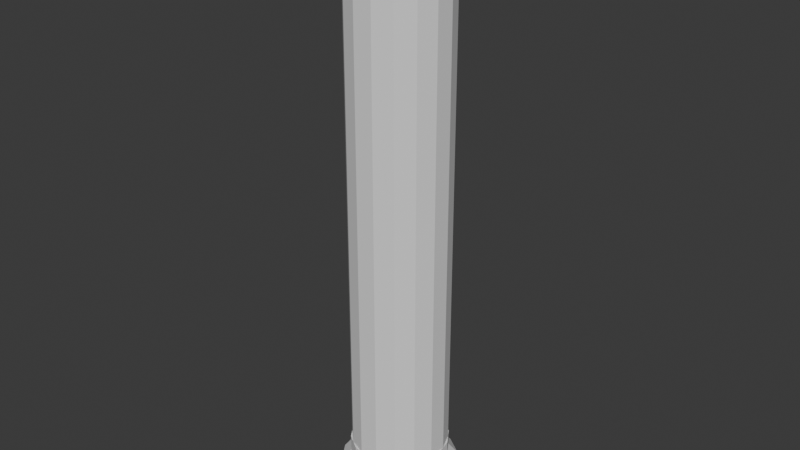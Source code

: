 # Source: temple_pillar.blend  (saved by Blender 4.3.34; exported with 4.5.12 LTS)
import bpy
from mathutils import Matrix  # noqa: F401  (used for matrix-valued properties, if any)

bpy.ops.wm.read_factory_settings(use_empty=True)
scene = bpy.context.scene
scene.name = 'Scene'

# ---- world
world_world = bpy.data.worlds.new('World'); scene.world = world_world
world_world.use_nodes = True; world_world.node_tree.nodes.clear()
_N = world_world.node_tree.nodes; _L = world_world.node_tree.links
n0 = _N.new('ShaderNodeOutputWorld'); n0.name = 'World Output'; n0.location = (300, 300)
n1 = _N.new('ShaderNodeBackground'); n1.name = 'Background'; n1.location = (10, 300)
n1.inputs[0].default_value = (0.05088, 0.05088, 0.05088, 1.0)
_L.new(n1.outputs[0], n0.inputs[0])
n0.is_active_output = True
world_world.color = (0.05088, 0.05088, 0.05088)
world_world.sun_shadow_jitter_overblur = 0.0

# ---- meshes
me_cylinder = bpy.data.meshes.new('Cylinder')
me_cylinder.from_pydata([(0.0, 1.0, -5.0), (0.0, 1.0, 5.0), (0.3827, 0.9239, -5.0), (0.3827, 0.9239, 5.0), (0.7071, 0.7071, -5.0), (0.7071, 0.7071, 5.0), (0.9239, 0.3827, -5.0), (0.9239, 0.3827, 5.0), (1.0, 0.0, -5.0), (1.0, 0.0, 5.0), (0.9239, -0.3827, -5.0), (0.9239, -0.3827, 5.0), (0.7071, -0.7071, -5.0), (0.7071, -0.7071, 5.0), (0.3827, -0.9239, -5.0), (0.3827, -0.9239, 5.0), (0.0, -1.0, -5.0), (0.0, -1.0, 5.0), (-0.3827, -0.9239, -5.0), (-0.3827, -0.9239, 5.0), (-0.7071, -0.7071, -5.0), (-0.7071, -0.7071, 5.0), (-0.9239, -0.3827, -5.0), (-0.9239, -0.3827, 5.0), (-1.0, 0.0, -5.0), (-1.0, 0.0, 5.0), (-0.9239, 0.3827, -5.0), (-0.9239, 0.3827, 5.0), (-0.7071, 0.7071, -5.0), (-0.7071, 0.7071, 5.0), (-0.3827, 0.9239, -5.0), (-0.3827, 0.9239, 5.0), (-1.118e-09, 1.2, -5.25), (0.4592, 1.109, -5.25), (0.4592, 1.109, 5.25), (-1.118e-09, 1.2, 5.25), (0.8485, 0.8485, -5.25), (0.8485, 0.8485, 5.25), (1.109, 0.4592, -5.25), (1.109, 0.4592, 5.25), (1.2, -1.49e-09, -5.25), (1.2, -1.49e-09, 5.25), (1.109, -0.4592, -5.25), (1.109, -0.4592, 5.25), (0.8485, -0.8485, -5.25), (0.8485, -0.8485, 5.25), (0.4592, -1.109, -5.25), (0.4592, -1.109, 5.25), (-1.118e-09, -1.2, -5.25), (-1.118e-09, -1.2, 5.25), (-0.4592, -1.109, -5.25), (-0.4592, -1.109, 5.25), (-0.8485, -0.8485, -5.25), (-0.8485, -0.8485, 5.25), (-1.109, -0.4592, -5.25), (-1.109, -0.4592, 5.25), (-1.2, -1.49e-09, -5.25), (-1.2, -1.49e-09, 5.25), (-1.109, 0.4592, -5.25), (-1.109, 0.4592, 5.25), (-0.8485, 0.8485, -5.25), (-0.8485, 0.8485, 5.25), (-0.4592, 1.109, -5.25), (-0.4592, 1.109, 5.25), (-1.118e-09, 1.2, -5.775), (0.4592, 1.109, -5.775), (0.4592, 1.109, 5.775), (-1.118e-09, 1.2, 5.775), (0.8485, 0.8485, -5.775), (0.8485, 0.8485, 5.775), (1.109, 0.4592, -5.775), (1.109, 0.4592, 5.775), (1.2, -1.49e-09, -5.775), (1.2, -1.49e-09, 5.775), (1.109, -0.4592, -5.775), (1.109, -0.4592, 5.775), (0.8485, -0.8485, -5.775), (0.8485, -0.8485, 5.775), (0.4592, -1.109, -5.775), (0.4592, -1.109, 5.775), (-1.118e-09, -1.2, -5.775), (-1.118e-09, -1.2, 5.775), (-0.4592, -1.109, -5.775), (-0.4592, -1.109, 5.775), (-0.8485, -0.8485, -5.775), (-0.8485, -0.8485, 5.775), (-1.109, -0.4592, -5.775), (-1.109, -0.4592, 5.775), (-1.2, -1.49e-09, -5.775), (-1.2, -1.49e-09, 5.775), (-1.109, 0.4592, -5.775), (-1.109, 0.4592, 5.775), (-0.8485, 0.8485, -5.775), (-0.8485, 0.8485, 5.775), (-0.4592, 1.109, -5.775), (-0.4592, 1.109, 5.775), (-2.719e-09, 1.32, -5.825), (0.5051, 1.22, -5.825), (0.9334, 0.9334, -5.825), (1.22, 0.5051, -5.825), (1.32, -1.639e-09, -5.825), (1.22, -0.5051, -5.825), (0.9334, -0.9334, -5.825), (0.5051, -1.22, -5.825), (-2.719e-09, -1.32, -5.825), (-0.5051, -1.22, -5.825), (-0.9334, -0.9334, -5.825), (-1.22, -0.5051, -5.825), (-1.32, -1.639e-09, -5.825), (-1.22, 0.5051, -5.825), (-0.9334, 0.9334, -5.825), (-0.5051, 1.22, -5.825), (-2.719e-09, 1.32, -5.925), (0.5051, 1.22, -5.925), (0.9334, 0.9334, -5.925), (1.22, 0.5051, -5.925), (1.32, -1.639e-09, -5.925), (1.22, -0.5051, -5.925), (0.9334, -0.9334, -5.925), (0.5051, -1.22, -5.925), (-2.719e-09, -1.32, -5.925), (-0.5051, -1.22, -5.925), (-0.9334, -0.9334, -5.925), (-1.22, -0.5051, -5.925), (-1.32, -1.639e-09, -5.925), (-1.22, 0.5051, -5.925), (-0.9334, 0.9334, -5.925), (-0.5051, 1.22, -5.925), (0.5051, 1.22, 6.025), (-6.966e-09, 1.32, 6.025), (0.9334, 0.9334, 6.025), (1.22, 0.5051, 6.025), (1.32, -2.98e-10, 6.025), (1.22, -0.5051, 6.025), (0.9334, -0.9334, 6.025), (0.5051, -1.22, 6.025), (-6.966e-09, -1.32, 6.025), (-0.5051, -1.22, 6.025), (-0.9334, -0.9334, 6.025), (-1.22, -0.5051, 6.025), (-1.32, -2.98e-10, 6.025), (-1.22, 0.5051, 6.025), (-0.9334, 0.9334, 6.025), (-0.5051, 1.22, 6.025), (0.5051, 1.22, 6.125), (-6.966e-09, 1.32, 6.125), (0.9334, 0.9334, 6.125), (1.22, 0.5051, 6.125), (1.32, -2.98e-10, 6.125), (1.22, -0.5051, 6.125), (0.9334, -0.9334, 6.125), (0.5051, -1.22, 6.125), (-6.966e-09, -1.32, 6.125), (-0.5051, -1.22, 6.125), (-0.9334, -0.9334, 6.125), (-1.22, -0.5051, 6.125), (-1.32, -2.98e-10, 6.125), (-1.22, 0.5051, 6.125), (-0.9334, 0.9334, 6.125), (-0.5051, 1.22, 6.125), (0.0, 1.0, -4.667), (0.0, 1.0, 4.667), (0.3827, 0.9239, 4.667), (0.3827, 0.9239, -4.667), (0.7071, 0.7071, 4.667), (0.7071, 0.7071, -4.667), (0.9239, 0.3827, 4.667), (0.9239, 0.3827, -4.667), (1.0, 0.0, 4.667), (1.0, 0.0, -4.667), (0.9239, -0.3827, 4.667), (0.9239, -0.3827, -4.667), (0.7071, -0.7071, 4.667), (0.7071, -0.7071, -4.667), (0.3827, -0.9239, 4.667), (0.3827, -0.9239, -4.667), (0.0, -1.0, 4.667), (0.0, -1.0, -4.667), (-0.3827, -0.9239, 4.667), (-0.3827, -0.9239, -4.667), (-0.7071, -0.7071, 4.667), (-0.7071, -0.7071, -4.667), (-0.9239, -0.3827, 4.667), (-0.9239, -0.3827, -4.667), (-1.0, 0.0, 4.667), (-1.0, 0.0, -4.667), (-0.9239, 0.3827, 4.667), (-0.9239, 0.3827, -4.667), (-0.7071, 0.7071, 4.667), (-0.7071, 0.7071, -4.667), (-0.3827, 0.9239, 4.667), (-0.3827, 0.9239, -4.667), (-0.4822, -1.164, -5.8), (-1.919e-09, -1.26, -5.8), (-1.164, 0.4822, -5.8), (-1.26, -1.565e-09, -5.8), (0.891, 0.891, -5.8), (0.4822, 1.164, -5.8), (0.891, -0.891, -5.8), (1.164, -0.4822, -5.8), (-0.891, -0.891, -5.8), (-0.891, 0.891, -5.8), (1.164, 0.4822, -5.8), (0.4822, -1.164, -5.8), (-1.164, -0.4822, -5.8), (-0.4822, 1.164, -5.8), (1.26, -1.565e-09, -5.8), (-1.919e-09, 1.26, -5.8), (-0.1913, 0.9619, -4.667), (-0.1913, 0.9619, 4.667), (-0.5449, 0.8155, -4.667), (-0.5449, 0.8155, 4.667), (-0.8155, 0.5449, -4.667), (-0.8155, 0.5449, 4.667), (-0.9619, 0.1913, -4.667), (-0.9619, 0.1913, 4.667), (-0.9619, -0.1913, -4.667), (-0.9619, -0.1913, 4.667), (-0.8155, -0.5449, -4.667), (-0.8155, -0.5449, 4.667), (-0.5449, -0.8155, -4.667), (-0.5449, -0.8155, 4.667), (-0.1913, -0.9619, -4.667), (-0.1913, -0.9619, 4.667), (0.1913, -0.9619, -4.667), (0.1913, -0.9619, 4.667), (0.5449, -0.8155, -4.667), (0.5449, -0.8155, 4.667), (0.8155, -0.5449, -4.667), (0.8155, -0.5449, 4.667), (0.9619, -0.1913, -4.667), (0.9619, -0.1913, 4.667), (0.9619, 0.1913, -4.667), (0.9619, 0.1913, 4.667), (0.8155, 0.5449, -4.667), (0.8155, 0.5449, 4.667), (0.5449, 0.8155, -4.667), (0.5449, 0.8155, 4.667), (0.1913, 0.9619, -4.667), (0.1913, 0.9619, 4.667)], [], [(7, 166, 235, 164, 5), (9, 168, 233, 166, 7), (11, 170, 231, 168, 9), (13, 172, 229, 170, 11), (15, 174, 227, 172, 13), (17, 176, 225, 174, 15), (19, 178, 223, 176, 17), (21, 180, 221, 178, 19), (23, 182, 219, 180, 21), (25, 184, 217, 182, 23), (27, 186, 215, 184, 25), (29, 188, 213, 186, 27), (31, 190, 211, 188, 29), (1, 161, 209, 190, 31), (33, 2, 4, 36), (53, 21, 19, 51), (66, 34, 35, 67), (45, 13, 11, 43), (63, 31, 29, 61), (65, 33, 36, 68), (52, 20, 22, 54), (37, 5, 3, 34), (55, 23, 21, 53), (44, 12, 14, 46), (62, 30, 0, 32), (47, 15, 13, 45), (35, 1, 31, 63), (36, 4, 6, 38), (54, 22, 24, 56), (39, 7, 5, 37), (57, 25, 23, 55), (46, 14, 16, 48), (38, 6, 8, 40), (49, 17, 15, 47), (41, 9, 7, 39), (56, 24, 26, 58), (59, 27, 25, 57), (48, 16, 18, 50), (40, 8, 10, 42), (51, 19, 17, 49), (43, 11, 9, 41), (32, 0, 2, 33), (61, 29, 27, 59), (90, 58, 60, 92), (50, 18, 20, 52), (80, 82, 192, 193), (34, 3, 1, 35), (129, 67, 95, 143), (81, 49, 47, 79), (60, 28, 30, 62), (95, 63, 61, 93), (193, 192, 105, 104), (92, 60, 62, 94), (80, 48, 50, 82), (69, 37, 34, 66), (94, 62, 32, 64), (83, 51, 49, 81), (68, 36, 38, 70), (67, 35, 63, 95), (82, 50, 52, 84), (71, 39, 37, 69), (70, 38, 40, 72), (85, 53, 51, 83), (84, 52, 54, 86), (73, 41, 39, 71), (87, 55, 53, 85), (72, 40, 42, 74), (86, 54, 56, 88), (75, 43, 41, 73), (89, 57, 55, 87), (74, 42, 44, 76), (88, 56, 58, 90), (77, 45, 43, 75), (91, 59, 57, 89), (76, 44, 46, 78), (64, 32, 33, 65), (79, 47, 45, 77), (93, 61, 59, 91), (90, 92, 201, 194), (123, 107, 108, 124), (148, 132, 131, 147), (88, 90, 194, 195), (133, 75, 73, 132), (124, 108, 109, 125), (195, 194, 109, 108), (65, 68, 196, 197), (197, 196, 98, 97), (74, 76, 198, 199), (199, 198, 102, 101), (82, 84, 200, 192), (192, 200, 106, 105), (68, 70, 202, 196), (194, 201, 110, 109), (113, 114, 115, 116, 117, 118, 119, 120, 121, 122, 123, 124, 125, 126, 127, 112), (196, 202, 99, 98), (76, 78, 203, 198), (198, 203, 103, 102), (84, 86, 204, 200), (200, 204, 107, 106), (92, 94, 205, 201), (201, 205, 111, 110), (70, 72, 206, 202), (202, 206, 100, 99), (78, 80, 193, 203), (203, 193, 104, 103), (86, 88, 195, 204), (204, 195, 108, 107), (64, 65, 197, 207), (207, 197, 97, 96), (94, 64, 207, 205), (205, 207, 96, 111), (72, 74, 199, 206), (206, 199, 101, 100), (125, 109, 110, 126), (116, 100, 101, 117), (117, 101, 102, 118), (118, 102, 103, 119), (212, 189, 28, 26, 187), (126, 110, 111, 127), (119, 103, 104, 120), (112, 96, 97, 113), (127, 111, 96, 112), (120, 104, 105, 121), (113, 97, 98, 114), (121, 105, 106, 122), (114, 98, 99, 115), (122, 106, 107, 123), (115, 99, 100, 116), (208, 160, 0, 30, 191), (210, 191, 30, 28, 189), (137, 83, 81, 136), (141, 91, 89, 140), (130, 69, 66, 128), (134, 77, 75, 133), (138, 85, 83, 137), (142, 93, 91, 141), (131, 71, 69, 130), (135, 79, 77, 134), (139, 87, 85, 138), (143, 95, 93, 142), (132, 73, 71, 131), (136, 81, 79, 135), (140, 89, 87, 139), (128, 66, 67, 129), (149, 133, 132, 148), (145, 159, 158, 157, 156, 155, 154, 153, 152, 151, 150, 149, 148, 147, 146, 144), (156, 140, 139, 155), (157, 141, 140, 156), (150, 134, 133, 149), (158, 142, 141, 157), (151, 135, 134, 150), (159, 143, 142, 158), (152, 136, 135, 151), (144, 128, 129, 145), (145, 129, 143, 159), (58, 26, 28, 60), (187, 214, 212), (153, 137, 136, 152), (189, 212, 210), (191, 210, 208), (146, 130, 128, 144), (239, 238, 208, 209), (163, 238, 236), (154, 138, 137, 153), (165, 236, 234), (167, 234, 232), (147, 131, 130, 146), (169, 232, 230), (171, 230, 228), (155, 139, 138, 154), (173, 228, 226), (175, 226, 224), (177, 224, 222), (179, 222, 220), (238, 160, 208), (181, 220, 218), (183, 218, 216), (214, 187, 26, 24, 185), (239, 162, 237), (211, 190, 209), (42, 10, 12, 44), (161, 239, 209), (213, 188, 211), (216, 185, 24, 22, 183), (238, 239, 237, 236), (215, 186, 213), (218, 183, 22, 20, 181), (236, 237, 235, 234), (217, 184, 215), (220, 181, 20, 18, 179), (234, 235, 233, 232), (219, 182, 217), (222, 179, 18, 16, 177), (232, 233, 231, 230), (221, 180, 219), (224, 177, 16, 14, 175), (230, 231, 229, 228), (223, 178, 221), (226, 175, 14, 12, 173), (228, 229, 227, 226), (225, 176, 223), (228, 173, 12, 10, 171), (226, 227, 225, 224), (227, 174, 225), (230, 171, 10, 8, 169), (224, 225, 223, 222), (229, 172, 227), (232, 169, 8, 6, 167), (222, 223, 221, 220), (231, 170, 229), (234, 167, 6, 4, 165), (220, 221, 219, 218), (233, 168, 231), (236, 165, 4, 2, 163), (218, 219, 217, 216), (235, 166, 233), (238, 163, 2, 0, 160), (216, 217, 215, 214), (237, 164, 235), (3, 162, 239, 161, 1), (214, 215, 213, 212), (185, 216, 214), (210, 211, 209, 208), (212, 213, 211, 210), (5, 164, 237, 162, 3), (78, 46, 48, 80)])
_k = set([(0, 2), (0, 30), (1, 3), (1, 31), (2, 4), (3, 5), (4, 6), (5, 7), (6, 8), (7, 9), (8, 10), (9, 11), (10, 12), (11, 13), (12, 14), (13, 15), (14, 16), (15, 17), (16, 18), (17, 19), (18, 20), (19, 21), (20, 22), (21, 23), (22, 24), (23, 25), (24, 26), (25, 27), (26, 28), (27, 29), (28, 30), (29, 31), (32, 33), (32, 62), (33, 36), (34, 35), (34, 37), (35, 63), (36, 38), (37, 39), (38, 40), (39, 41), (40, 42), (41, 43), (42, 44), (43, 45), (44, 46), (45, 47), (46, 48), (47, 49), (48, 50), (49, 51), (50, 52), (51, 53), (52, 54), (53, 55), (54, 56), (55, 57), (56, 58), (57, 59), (58, 60), (59, 61), (60, 62), (61, 63), (64, 65), (64, 94), (65, 68), (66, 67), (66, 69), (67, 95), (68, 70), (69, 71), (70, 72), (71, 73), (72, 74), (73, 75), (74, 76), (75, 77), (76, 78), (77, 79), (78, 80), (79, 81), (80, 82), (81, 83), (82, 84), (83, 85), (84, 86), (85, 87), (86, 88), (87, 89), (88, 90), (89, 91), (90, 92), (91, 93), (92, 94), (93, 95), (96, 97), (96, 111), (97, 98), (98, 99), (99, 100), (100, 101), (101, 102), (102, 103), (103, 104), (104, 105), (105, 106), (106, 107), (107, 108), (108, 109), (109, 110), (110, 111), (112, 113), (112, 127), (113, 114), (114, 115), (115, 116), (116, 117), (117, 118), (118, 119), (119, 120), (120, 121), (121, 122), (122, 123), (123, 124), (124, 125), (125, 126), (126, 127), (128, 129), (128, 130), (129, 143), (130, 131), (131, 132), (132, 133), (133, 134), (134, 135), (135, 136), (136, 137), (137, 138), (138, 139), (139, 140), (140, 141), (141, 142), (142, 143), (144, 145), (144, 146), (145, 159), (146, 147), (147, 148), (148, 149), (149, 150), (150, 151), (151, 152), (152, 153), (153, 154), (154, 155), (155, 156), (156, 157), (157, 158), (158, 159)])
me_cylinder.attributes.new('sharp_edge', 'BOOLEAN', 'EDGE').data.foreach_set('value', [ (min(e.vertices), max(e.vertices)) in _k for e in me_cylinder.edges])
_uv = me_cylinder.uv_layers.new(name='UVMap')
_uv.uv.foreach_set('vector', [0.8125, 1.0, 0.8125, 0.9833, 0.8438, 0.9833, 0.875, 0.9833, 0.875, 1.0, 0.75, 1.0, 0.75, 0.9833, 0.7812, 0.9833, 0.8125, 0.9833, 0.8125, 1.0, 0.6875, 1.0, 0.6875, 0.9833, 0.7188, 0.9833, 0.75, 0.9833, 0.75, 1.0, 0.625, 1.0, 0.625, 0.9833, 0.6562, 0.9833, 0.6875, 0.9833, 0.6875, 1.0, 0.5625, 1.0, 0.5625, 0.9833, 0.5938, 0.9833, 0.625, 0.9833, 0.625, 1.0, 0.5, 1.0, 0.5, 0.9833, 0.5312, 0.9833, 0.5625, 0.9833, 0.5625, 1.0, 0.4375, 1.0, 0.4375, 0.9833, 0.4688, 0.9833, 0.5, 0.9833, 0.5, 1.0, 0.375, 1.0, 0.375, 0.9833, 0.4062, 0.9833, 0.4375, 0.9833, 0.4375, 1.0, 0.3125, 1.0, 0.3125, 0.9833, 0.3438, 0.9833, 0.375, 0.9833, 0.375, 1.0, 0.25, 1.0, 0.25, 0.9833, 0.2812, 0.9833, 0.3125, 0.9833, 0.3125, 1.0, 0.1875, 1.0, 0.1875, 0.9833, 0.2188, 0.9833, 0.25, 0.9833, 0.25, 1.0, 0.125, 1.0, 0.125, 0.9833, 0.1562, 0.9833, 0.1875, 0.9833, 0.1875, 1.0, 0.0625, 1.0, 0.0625, 0.9833, 0.09375, 0.9833, 0.125, 0.9833, 0.125, 1.0, 0.0, 1.0, 0.0, 0.9833, 0.03125, 0.9833, 0.0625, 0.9833, 0.0625, 1.0, 0.9375, 0.5, 0.9375, 0.5, 0.875, 0.5, 0.875, 0.5, 0.375, 1.0, 0.375, 1.0, 0.4375, 1.0, 0.4375, 1.0, 0.9375, 1.0, 0.9375, 1.0, 1.0, 1.0, 1.0, 1.0, 0.625, 1.0, 0.625, 1.0, 0.6875, 1.0, 0.6875, 1.0, 0.0625, 1.0, 0.0625, 1.0, 0.125, 1.0, 0.125, 1.0, 0.9375, 0.5, 0.9375, 0.5, 0.875, 0.5, 0.875, 0.5, 0.375, 0.5, 0.375, 0.5, 0.3125, 0.5, 0.3125, 0.5, 0.875, 1.0, 0.875, 1.0, 0.9375, 1.0, 0.9375, 1.0, 0.3125, 1.0, 0.3125, 1.0, 0.375, 1.0, 0.375, 1.0, 0.625, 0.5, 0.625, 0.5, 0.5625, 0.5, 0.5625, 0.5, 0.0625, 0.5, 0.0625, 0.5, 0.0, 0.5, 0.0, 0.5, 0.5625, 1.0, 0.5625, 1.0, 0.625, 1.0, 0.625, 1.0, 0.0, 1.0, 0.0, 1.0, 0.0625, 1.0, 0.0625, 1.0, 0.875, 0.5, 0.875, 0.5, 0.8125, 0.5, 0.8125, 0.5, 0.3125, 0.5, 0.3125, 0.5, 0.25, 0.5, 0.25, 0.5, 0.8125, 1.0, 0.8125, 1.0, 0.875, 1.0, 0.875, 1.0, 0.25, 1.0, 0.25, 1.0, 0.3125, 1.0, 0.3125, 1.0, 0.5625, 0.5, 0.5625, 0.5, 0.5, 0.5, 0.5, 0.5, 0.8125, 0.5, 0.8125, 0.5, 0.75, 0.5, 0.75, 0.5, 0.5, 1.0, 0.5, 1.0, 0.5625, 1.0, 0.5625, 1.0, 0.75, 1.0, 0.75, 1.0, 0.8125, 1.0, 0.8125, 1.0, 0.25, 0.5, 0.25, 0.5, 0.1875, 0.5, 0.1875, 0.5, 0.1875, 1.0, 0.1875, 1.0, 0.25, 1.0, 0.25, 1.0, 0.5, 0.5, 0.5, 0.5, 0.4375, 0.5, 0.4375, 0.5, 0.75, 0.5, 0.75, 0.5, 0.6875, 0.5, 0.6875, 0.5, 0.4375, 1.0, 0.4375, 1.0, 0.5, 1.0, 0.5, 1.0, 0.6875, 1.0, 0.6875, 1.0, 0.75, 1.0, 0.75, 1.0, 1.0, 0.5, 1.0, 0.5, 0.9375, 0.5, 0.9375, 0.5, 0.125, 1.0, 0.125, 1.0, 0.1875, 1.0, 0.1875, 1.0, 0.1875, 0.5, 0.1875, 0.5, 0.125, 0.5, 0.125, 0.5, 0.4375, 0.5, 0.4375, 0.5, 0.375, 0.5, 0.375, 0.5, 0.5, 0.5, 0.4375, 0.5, 0.4375, 0.5, 0.5, 0.5, 0.9375, 1.0, 0.9375, 1.0, 1.0, 1.0, 1.0, 1.0, 0.0, 1.0, 0.0, 1.0, 0.0625, 1.0, 0.0625, 1.0, 0.5, 1.0, 0.5, 1.0, 0.5625, 1.0, 0.5625, 1.0, 0.125, 0.5, 0.125, 0.5, 0.0625, 0.5, 0.0625, 0.5, 0.0625, 1.0, 0.0625, 1.0, 0.125, 1.0, 0.125, 1.0, 0.5, 0.5, 0.4375, 0.5, 0.4375, 0.5, 0.5, 0.5, 0.125, 0.5, 0.125, 0.5, 0.0625, 0.5, 0.0625, 0.5, 0.5, 0.5, 0.5, 0.5, 0.4375, 0.5, 0.4375, 0.5, 0.875, 1.0, 0.875, 1.0, 0.9375, 1.0, 0.9375, 1.0, 0.0625, 0.5, 0.0625, 0.5, 0.0, 0.5, 0.0, 0.5, 0.4375, 1.0, 0.4375, 1.0, 0.5, 1.0, 0.5, 1.0, 0.875, 0.5, 0.875, 0.5, 0.8125, 0.5, 0.8125, 0.5, 0.0, 1.0, 0.0, 1.0, 0.0625, 1.0, 0.0625, 1.0, 0.4375, 0.5, 0.4375, 0.5, 0.375, 0.5, 0.375, 0.5, 0.8125, 1.0, 0.8125, 1.0, 0.875, 1.0, 0.875, 1.0, 0.8125, 0.5, 0.8125, 0.5, 0.75, 0.5, 0.75, 0.5, 0.375, 1.0, 0.375, 1.0, 0.4375, 1.0, 0.4375, 1.0, 0.375, 0.5, 0.375, 0.5, 0.3125, 0.5, 0.3125, 0.5, 0.75, 1.0, 0.75, 1.0, 0.8125, 1.0, 0.8125, 1.0, 0.3125, 1.0, 0.3125, 1.0, 0.375, 1.0, 0.375, 1.0, 0.75, 0.5, 0.75, 0.5, 0.6875, 0.5, 0.6875, 0.5, 0.3125, 0.5, 0.3125, 0.5, 0.25, 0.5, 0.25, 0.5, 0.6875, 1.0, 0.6875, 1.0, 0.75, 1.0, 0.75, 1.0, 0.25, 1.0, 0.25, 1.0, 0.3125, 1.0, 0.3125, 1.0, 0.6875, 0.5, 0.6875, 0.5, 0.625, 0.5, 0.625, 0.5, 0.25, 0.5, 0.25, 0.5, 0.1875, 0.5, 0.1875, 0.5, 0.625, 1.0, 0.625, 1.0, 0.6875, 1.0, 0.6875, 1.0, 0.1875, 1.0, 0.1875, 1.0, 0.25, 1.0, 0.25, 1.0, 0.625, 0.5, 0.625, 0.5, 0.5625, 0.5, 0.5625, 0.5, 1.0, 0.5, 1.0, 0.5, 0.9375, 0.5, 0.9375, 0.5, 0.5625, 1.0, 0.5625, 1.0, 0.625, 1.0, 0.625, 1.0, 0.125, 1.0, 0.125, 1.0, 0.1875, 1.0, 0.1875, 1.0, 0.1875, 0.5, 0.125, 0.5, 0.125, 0.5, 0.1875, 0.5, 0.3125, 0.5, 0.3125, 0.5, 0.25, 0.5, 0.25, 0.5, 0.75, 1.0, 0.75, 1.0, 0.8125, 1.0, 0.8125, 1.0, 0.25, 0.5, 0.1875, 0.5, 0.1875, 0.5, 0.25, 0.5, 0.6875, 1.0, 0.6875, 1.0, 0.75, 1.0, 0.75, 1.0, 0.25, 0.5, 0.25, 0.5, 0.1875, 0.5, 0.1875, 0.5, 0.25, 0.5, 0.1875, 0.5, 0.1875, 0.5, 0.25, 0.5, 0.9375, 0.5, 0.875, 0.5, 0.875, 0.5, 0.9375, 0.5, 0.9375, 0.5, 0.875, 0.5, 0.875, 0.5, 0.9375, 0.5, 0.6875, 0.5, 0.625, 0.5, 0.625, 0.5, 0.6875, 0.5, 0.6875, 0.5, 0.625, 0.5, 0.625, 0.5, 0.6875, 0.5, 0.4375, 0.5, 0.375, 0.5, 0.375, 0.5, 0.4375, 0.5, 0.4375, 0.5, 0.375, 0.5, 0.375, 0.5, 0.4375, 0.5, 0.875, 0.5, 0.8125, 0.5, 0.8125, 0.5, 0.875, 0.5, 0.1875, 0.5, 0.125, 0.5, 0.125, 0.5, 0.1875, 0.5, 0.8418, 0.4717, 0.9197, 0.4197, 0.9717, 0.3418, 0.99, 0.25, 0.9717, 0.1582, 0.9197, 0.08029, 0.8418, 0.02827, 0.75, 0.01, 0.6582, 0.02827, 0.5803, 0.08029, 0.5283, 0.1582, 0.51, 0.25, 0.5283, 0.3418, 0.5803, 0.4197, 0.6582, 0.4717, 0.75, 0.49, 0.875, 0.5, 0.8125, 0.5, 0.8125, 0.5, 0.875, 0.5, 0.625, 0.5, 0.5625, 0.5, 0.5625, 0.5, 0.625, 0.5, 0.625, 0.5, 0.5625, 0.5, 0.5625, 0.5, 0.625, 0.5, 0.375, 0.5, 0.3125, 0.5, 0.3125, 0.5, 0.375, 0.5, 0.375, 0.5, 0.3125, 0.5, 0.3125, 0.5, 0.375, 0.5, 0.125, 0.5, 0.0625, 0.5, 0.0625, 0.5, 0.125, 0.5, 0.125, 0.5, 0.0625, 0.5, 0.0625, 0.5, 0.125, 0.5, 0.8125, 0.5, 0.75, 0.5, 0.75, 0.5, 0.8125, 0.5, 0.8125, 0.5, 0.75, 0.5, 0.75, 0.5, 0.8125, 0.5, 0.5625, 0.5, 0.5, 0.5, 0.5, 0.5, 0.5625, 0.5, 0.5625, 0.5, 0.5, 0.5, 0.5, 0.5, 0.5625, 0.5, 0.3125, 0.5, 0.25, 0.5, 0.25, 0.5, 0.3125, 0.5, 0.3125, 0.5, 0.25, 0.5, 0.25, 0.5, 0.3125, 0.5, 1.0, 0.5, 0.9375, 0.5, 0.9375, 0.5, 1.0, 0.5, 1.0, 0.5, 0.9375, 0.5, 0.9375, 0.5, 1.0, 0.5, 0.0625, 0.5, 0.0, 0.5, 0.0, 0.5, 0.0625, 0.5, 0.0625, 0.5, 0.0, 0.5, 0.0, 0.5, 0.0625, 0.5, 0.75, 0.5, 0.6875, 0.5, 0.6875, 0.5, 0.75, 0.5, 0.75, 0.5, 0.6875, 0.5, 0.6875, 0.5, 0.75, 0.5, 0.1875, 0.5, 0.1875, 0.5, 0.125, 0.5, 0.125, 0.5, 0.75, 0.5, 0.75, 0.5, 0.6875, 0.5, 0.6875, 0.5, 0.6875, 0.5, 0.6875, 0.5, 0.625, 0.5, 0.625, 0.5, 0.625, 0.5, 0.625, 0.5, 0.5625, 0.5, 0.5625, 0.5, 0.1562, 0.5167, 0.125, 0.5167, 0.125, 0.5, 0.1875, 0.5, 0.1875, 0.5167, 0.125, 0.5, 0.125, 0.5, 0.0625, 0.5, 0.0625, 0.5, 0.5625, 0.5, 0.5625, 0.5, 0.5, 0.5, 0.5, 0.5, 1.0, 0.5, 1.0, 0.5, 0.9375, 0.5, 0.9375, 0.5, 0.0625, 0.5, 0.0625, 0.5, 0.0, 0.5, 0.0, 0.5, 0.5, 0.5, 0.5, 0.5, 0.4375, 0.5, 0.4375, 0.5, 0.9375, 0.5, 0.9375, 0.5, 0.875, 0.5, 0.875, 0.5, 0.4375, 0.5, 0.4375, 0.5, 0.375, 0.5, 0.375, 0.5, 0.875, 0.5, 0.875, 0.5, 0.8125, 0.5, 0.8125, 0.5, 0.375, 0.5, 0.375, 0.5, 0.3125, 0.5, 0.3125, 0.5, 0.8125, 0.5, 0.8125, 0.5, 0.75, 0.5, 0.75, 0.5, 0.03125, 0.5167, 0.0, 0.5167, 0.0, 0.5, 0.0625, 0.5, 0.0625, 0.5167, 0.09375, 0.5167, 0.0625, 0.5167, 0.0625, 0.5, 0.125, 0.5, 0.125, 0.5167, 0.4375, 1.0, 0.4375, 1.0, 0.5, 1.0, 0.5, 1.0, 0.1875, 1.0, 0.1875, 1.0, 0.25, 1.0, 0.25, 1.0, 0.875, 1.0, 0.875, 1.0, 0.9375, 1.0, 0.9375, 1.0, 0.625, 1.0, 0.625, 1.0, 0.6875, 1.0, 0.6875, 1.0, 0.375, 1.0, 0.375, 1.0, 0.4375, 1.0, 0.4375, 1.0, 0.125, 1.0, 0.125, 1.0, 0.1875, 1.0, 0.1875, 1.0, 0.8125, 1.0, 0.8125, 1.0, 0.875, 1.0, 0.875, 1.0, 0.5625, 1.0, 0.5625, 1.0, 0.625, 1.0, 0.625, 1.0, 0.3125, 1.0, 0.3125, 1.0, 0.375, 1.0, 0.375, 1.0, 0.0625, 1.0, 0.0625, 1.0, 0.125, 1.0, 0.125, 1.0, 0.75, 1.0, 0.75, 1.0, 0.8125, 1.0, 0.8125, 1.0, 0.5, 1.0, 0.5, 1.0, 0.5625, 1.0, 0.5625, 1.0, 0.25, 1.0, 0.25, 1.0, 0.3125, 1.0, 0.3125, 1.0, 0.9375, 1.0, 0.9375, 1.0, 1.0, 1.0, 1.0, 1.0, 0.6875, 1.0, 0.6875, 1.0, 0.75, 1.0, 0.75, 1.0, 0.25, 0.49, 0.1582, 0.4717, 0.08029, 0.4197, 0.02827, 0.3418, 0.01, 0.25, 0.02827, 0.1582, 0.08029, 0.08029, 0.1582, 0.02827, 0.25, 0.01, 0.3418, 0.02827, 0.4197, 0.08029, 0.4717, 0.1582, 0.49, 0.25, 0.4717, 0.3418, 0.4197, 0.4197, 0.3418, 0.4717, 0.25, 1.0, 0.25, 1.0, 0.3125, 1.0, 0.3125, 1.0, 0.1875, 1.0, 0.1875, 1.0, 0.25, 1.0, 0.25, 1.0, 0.625, 1.0, 0.625, 1.0, 0.6875, 1.0, 0.6875, 1.0, 0.125, 1.0, 0.125, 1.0, 0.1875, 1.0, 0.1875, 1.0, 0.5625, 1.0, 0.5625, 1.0, 0.625, 1.0, 0.625, 1.0, 0.0625, 1.0, 0.0625, 1.0, 0.125, 1.0, 0.125, 1.0, 0.5, 1.0, 0.5, 1.0, 0.5625, 1.0, 0.5625, 1.0, 0.9375, 1.0, 0.9375, 1.0, 1.0, 1.0, 1.0, 1.0, 0.0, 1.0, 0.0, 1.0, 0.0625, 1.0, 0.0625, 1.0, 0.1875, 0.5, 0.1875, 0.5, 0.125, 0.5, 0.125, 0.5, 0.1875, 0.5167, 0.2188, 0.5167, 0.1562, 0.5167, 0.4375, 1.0, 0.4375, 1.0, 0.5, 1.0, 0.5, 1.0, 0.125, 0.5167, 0.1562, 0.5167, 0.09375, 0.5167, 0.0625, 0.5167, 0.09375, 0.5167, 0.03125, 0.5167, 0.875, 1.0, 0.875, 1.0, 0.9375, 1.0, 0.9375, 1.0, 0.9688, 0.9833, 0.9688, 0.5167, 0.03125, 0.5167, 0.03125, 0.9833, 0.9375, 0.5167, 0.9688, 0.5167, 0.9062, 0.5167, 0.375, 1.0, 0.375, 1.0, 0.4375, 1.0, 0.4375, 1.0, 0.875, 0.5167, 0.9062, 0.5167, 0.8438, 0.5167, 0.8125, 0.5167, 0.8438, 0.5167, 0.7812, 0.5167, 0.8125, 1.0, 0.8125, 1.0, 0.875, 1.0, 0.875, 1.0, 0.75, 0.5167, 0.7812, 0.5167, 0.7188, 0.5167, 0.6875, 0.5167, 0.7188, 0.5167, 0.6562, 0.5167, 0.3125, 1.0, 0.3125, 1.0, 0.375, 1.0, 0.375, 1.0, 0.625, 0.5167, 0.6562, 0.5167, 0.5938, 0.5167, 0.5625, 0.5167, 0.5938, 0.5167, 0.5312, 0.5167, 0.5, 0.5167, 0.5312, 0.5167, 0.4688, 0.5167, 0.4375, 0.5167, 0.4688, 0.5167, 0.4062, 0.5167, 0.9688, 0.5167, 0.0, 0.5167, 0.03125, 0.5167, 0.375, 0.5167, 0.4062, 0.5167, 0.3438, 0.5167, 0.3125, 0.5167, 0.3438, 0.5167, 0.2812, 0.5167, 0.2188, 0.5167, 0.1875, 0.5167, 0.1875, 0.5, 0.25, 0.5, 0.25, 0.5167, 0.9688, 0.9833, 0.9375, 0.9833, 0.9062, 0.9833, 0.09375, 0.9833, 0.0625, 0.9833, 0.03125, 0.9833, 0.6875, 0.5, 0.6875, 0.5, 0.625, 0.5, 0.625, 0.5, 1.0, 0.9833, 0.9688, 0.9833, 0.03125, 0.9833, 0.1562, 0.9833, 0.125, 0.9833, 0.09375, 0.9833, 0.2812, 0.5167, 0.25, 0.5167, 0.25, 0.5, 0.3125, 0.5, 0.3125, 0.5167, 0.9688, 0.5167, 0.9688, 0.9833, 0.9062, 0.9833, 0.9062, 0.5167, 0.2188, 0.9833, 0.1875, 0.9833, 0.1562, 0.9833, 0.3438, 0.5167, 0.3125, 0.5167, 0.3125, 0.5, 0.375, 0.5, 0.375, 0.5167, 0.9062, 0.5167, 0.9062, 0.9833, 0.8438, 0.9833, 0.8438, 0.5167, 0.2812, 0.9833, 0.25, 0.9833, 0.2188, 0.9833, 0.4062, 0.5167, 0.375, 0.5167, 0.375, 0.5, 0.4375, 0.5, 0.4375, 0.5167, 0.8438, 0.5167, 0.8438, 0.9833, 0.7812, 0.9833, 0.7812, 0.5167, 0.3438, 0.9833, 0.3125, 0.9833, 0.2812, 0.9833, 0.4688, 0.5167, 0.4375, 0.5167, 0.4375, 0.5, 0.5, 0.5, 0.5, 0.5167, 0.7812, 0.5167, 0.7812, 0.9833, 0.7188, 0.9833, 0.7188, 0.5167, 0.4062, 0.9833, 0.375, 0.9833, 0.3438, 0.9833, 0.5312, 0.5167, 0.5, 0.5167, 0.5, 0.5, 0.5625, 0.5, 0.5625, 0.5167, 0.7188, 0.5167, 0.7188, 0.9833, 0.6562, 0.9833, 0.6562, 0.5167, 0.4688, 0.9833, 0.4375, 0.9833, 0.4062, 0.9833, 0.5938, 0.5167, 0.5625, 0.5167, 0.5625, 0.5, 0.625, 0.5, 0.625, 0.5167, 0.6562, 0.5167, 0.6562, 0.9833, 0.5938, 0.9833, 0.5938, 0.5167, 0.5312, 0.9833, 0.5, 0.9833, 0.4688, 0.9833, 0.6562, 0.5167, 0.625, 0.5167, 0.625, 0.5, 0.6875, 0.5, 0.6875, 0.5167, 0.5938, 0.5167, 0.5938, 0.9833, 0.5312, 0.9833, 0.5312, 0.5167, 0.5938, 0.9833, 0.5625, 0.9833, 0.5312, 0.9833, 0.7188, 0.5167, 0.6875, 0.5167, 0.6875, 0.5, 0.75, 0.5, 0.75, 0.5167, 0.5312, 0.5167, 0.5312, 0.9833, 0.4688, 0.9833, 0.4688, 0.5167, 0.6562, 0.9833, 0.625, 0.9833, 0.5938, 0.9833, 0.7812, 0.5167, 0.75, 0.5167, 0.75, 0.5, 0.8125, 0.5, 0.8125, 0.5167, 0.4688, 0.5167, 0.4688, 0.9833, 0.4062, 0.9833, 0.4062, 0.5167, 0.7188, 0.9833, 0.6875, 0.9833, 0.6562, 0.9833, 0.8438, 0.5167, 0.8125, 0.5167, 0.8125, 0.5, 0.875, 0.5, 0.875, 0.5167, 0.4062, 0.5167, 0.4062, 0.9833, 0.3438, 0.9833, 0.3438, 0.5167, 0.7812, 0.9833, 0.75, 0.9833, 0.7188, 0.9833, 0.9062, 0.5167, 0.875, 0.5167, 0.875, 0.5, 0.9375, 0.5, 0.9375, 0.5167, 0.3438, 0.5167, 0.3438, 0.9833, 0.2812, 0.9833, 0.2812, 0.5167, 0.8438, 0.9833, 0.8125, 0.9833, 0.7812, 0.9833, 0.9688, 0.5167, 0.9375, 0.5167, 0.9375, 0.5, 1.0, 0.5, 1.0, 0.5167, 0.2812, 0.5167, 0.2812, 0.9833, 0.2188, 0.9833, 0.2188, 0.5167, 0.9062, 0.9833, 0.875, 0.9833, 0.8438, 0.9833, 0.9375, 1.0, 0.9375, 0.9833, 0.9688, 0.9833, 1.0, 0.9833, 1.0, 1.0, 0.2188, 0.5167, 0.2188, 0.9833, 0.1562, 0.9833, 0.1562, 0.5167, 0.25, 0.5167, 0.2812, 0.5167, 0.2188, 0.5167, 0.09375, 0.5167, 0.09375, 0.9833, 0.03125, 0.9833, 0.03125, 0.5167, 0.1562, 0.5167, 0.1562, 0.9833, 0.09375, 0.9833, 0.09375, 0.5167, 0.875, 1.0, 0.875, 0.9833, 0.9062, 0.9833, 0.9375, 0.9833, 0.9375, 1.0, 0.5625, 0.5, 0.5625, 0.5, 0.5, 0.5, 0.5, 0.5])
me_cylinder.update()

# ---- objects
ob_temple_pillar = bpy.data.objects.new('Temple_Pillar', me_cylinder)

# ---- transforms, parenting, visibility, modifiers, constraints
ob_temple_pillar.location = (0.0, 0.0, 0.0)

# ---- collection membership
scene.collection.objects.link(ob_temple_pillar)

# ---- scene / render settings (as saved in the file)
scene.frame_start = 1; scene.frame_end = 250; scene.frame_set(1)
scene.render.engine = 'BLENDER_EEVEE_NEXT'
bpy.context.view_layer.update()

# ---- added for rendering (the .blend has no active camera and no usable light): camera, sun
cam_auto = bpy.data.cameras.new('AutoCamera')
cam_auto.lens = 50.0
cam_auto.sensor_width = 36.0
cam_auto.clip_end = 1000.0
ob_auto_camera = bpy.data.objects.new('AutoCamera', cam_auto)
scene.collection.objects.link(ob_auto_camera)
ob_auto_camera.location = (11.6718, -14.0062, 9.43747)
ob_auto_camera.rotation_euler = (1.09748, -7.21219e-08, 0.694738)
scene.camera = ob_auto_camera
light_auto_sun = bpy.data.lights.new('AutoSun', 'SUN')
light_auto_sun.energy = 3.0
light_auto_sun.angle = 0.0523599
ob_auto_sun = bpy.data.objects.new('AutoSun', light_auto_sun)
scene.collection.objects.link(ob_auto_sun)
ob_auto_sun.rotation_euler = (0.872665, 0.174533, 0.523599)
bpy.context.view_layer.update()
